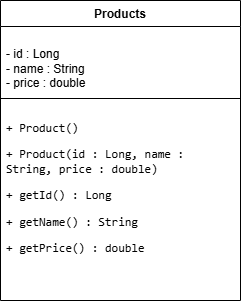

The diagram above was exported from draw.io. Its source (the exported page's mxGraphModel, read from the mxfile embedded in the PNG):
<mxGraphModel dx="652" dy="356" grid="1" gridSize="10" guides="1" tooltips="1" connect="1" arrows="1" fold="1" page="1" pageScale="1" pageWidth="850" pageHeight="1100" math="0" shadow="0">
  <root>
    <mxCell id="0" />
    <mxCell id="1" parent="0" />
    <mxCell id="XeWCjhilqFLCC-YNLhIl-24" parent="1" style="swimlane;fontStyle=1;align=center;verticalAlign=top;childLayout=stackLayout;horizontal=1;startSize=26;horizontalStack=0;resizeParent=1;resizeParentMax=0;resizeLast=0;collapsible=1;marginBottom=0;whiteSpace=wrap;html=1;" value="Products" vertex="1">
      <mxGeometry height="300" width="240" x="200" y="170" as="geometry" />
    </mxCell>
    <mxCell id="XeWCjhilqFLCC-YNLhIl-25" parent="XeWCjhilqFLCC-YNLhIl-24" style="text;strokeColor=none;fillColor=none;align=left;verticalAlign=top;spacingLeft=4;spacingRight=4;overflow=hidden;rotatable=0;points=[[0,0.5],[1,0.5]];portConstraint=eastwest;whiteSpace=wrap;html=1;" value="&lt;br&gt;&lt;div&gt;- id : Long&lt;div&gt;- name : String&amp;nbsp;&lt;/div&gt;&lt;div&gt;- price : double&amp;nbsp;&lt;/div&gt;&lt;/div&gt;" vertex="1">
      <mxGeometry height="68" width="240" y="26" as="geometry" />
    </mxCell>
    <mxCell id="XeWCjhilqFLCC-YNLhIl-26" parent="XeWCjhilqFLCC-YNLhIl-24" style="line;strokeWidth=1;fillColor=none;align=left;verticalAlign=middle;spacingTop=-1;spacingLeft=3;spacingRight=3;rotatable=0;labelPosition=right;points=[];portConstraint=eastwest;strokeColor=inherit;" value="" vertex="1">
      <mxGeometry height="8" width="240" y="94" as="geometry" />
    </mxCell>
    <mxCell id="XeWCjhilqFLCC-YNLhIl-27" parent="XeWCjhilqFLCC-YNLhIl-24" style="text;strokeColor=none;fillColor=none;align=left;verticalAlign=top;spacingLeft=4;spacingRight=4;overflow=hidden;rotatable=0;points=[[0,0.5],[1,0.5]];portConstraint=eastwest;whiteSpace=wrap;html=1;" value="&lt;p&gt;&lt;code&gt;+ Product()&lt;/code&gt;&lt;/p&gt;&lt;p&gt;&lt;code&gt;+ Product(id : Long, name : String, price : double)&lt;/code&gt;&lt;/p&gt;&lt;p&gt;&lt;code&gt;+ getId() : Long&lt;/code&gt;&lt;/p&gt;&lt;p&gt;&lt;code&gt;+ getName() : String&lt;/code&gt;&lt;/p&gt;&lt;p&gt;&lt;code&gt;+ getPrice() : double&lt;/code&gt;&lt;/p&gt;" vertex="1">
      <mxGeometry height="198" width="240" y="102" as="geometry" />
    </mxCell>
  </root>
</mxGraphModel>